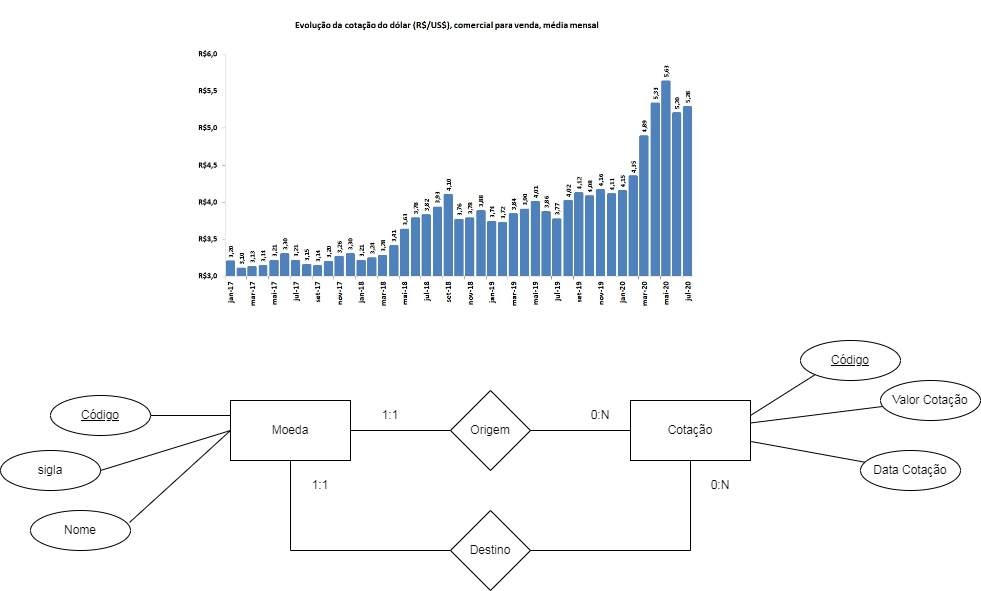

The diagram above was exported from draw.io. Its source (the exported page's mxGraphModel, read from the mxfile embedded in the PNG):
<mxGraphModel dx="1929" dy="1726" grid="1" gridSize="10" guides="1" tooltips="1" connect="1" arrows="1" fold="1" page="1" pageScale="1" pageWidth="827" pageHeight="1169" math="0" shadow="0">
  <root>
    <mxCell id="0" />
    <mxCell id="1" parent="0" />
    <mxCell id="O-CdqxXEinYwW8cFne1J-1" value="" style="shape=image;verticalLabelPosition=bottom;labelBackgroundColor=default;verticalAlign=top;aspect=fixed;imageAspect=0;image=http://www.farmnews.com.br/wp-content/uploads/2020/08/dolar-jul-20.jpg;" vertex="1" parent="1">
      <mxGeometry x="50" y="-610" width="520" height="324" as="geometry" />
    </mxCell>
    <mxCell id="O-CdqxXEinYwW8cFne1J-6" style="edgeStyle=orthogonalEdgeStyle;rounded=0;orthogonalLoop=1;jettySize=auto;html=1;endArrow=none;endFill=0;" edge="1" parent="1" source="O-CdqxXEinYwW8cFne1J-2" target="O-CdqxXEinYwW8cFne1J-4">
      <mxGeometry relative="1" as="geometry" />
    </mxCell>
    <mxCell id="O-CdqxXEinYwW8cFne1J-8" style="edgeStyle=orthogonalEdgeStyle;rounded=0;orthogonalLoop=1;jettySize=auto;html=1;entryX=0;entryY=0.5;entryDx=0;entryDy=0;endArrow=none;endFill=0;" edge="1" parent="1" source="O-CdqxXEinYwW8cFne1J-2" target="O-CdqxXEinYwW8cFne1J-7">
      <mxGeometry relative="1" as="geometry">
        <Array as="points">
          <mxPoint x="150" y="-60" />
        </Array>
      </mxGeometry>
    </mxCell>
    <mxCell id="O-CdqxXEinYwW8cFne1J-2" value="Moeda" style="rounded=0;whiteSpace=wrap;html=1;" vertex="1" parent="1">
      <mxGeometry x="90" y="-210" width="120" height="60" as="geometry" />
    </mxCell>
    <mxCell id="O-CdqxXEinYwW8cFne1J-3" value="Cotação" style="rounded=0;whiteSpace=wrap;html=1;" vertex="1" parent="1">
      <mxGeometry x="490" y="-210" width="120" height="60" as="geometry" />
    </mxCell>
    <mxCell id="O-CdqxXEinYwW8cFne1J-5" style="edgeStyle=orthogonalEdgeStyle;rounded=0;orthogonalLoop=1;jettySize=auto;html=1;endArrow=none;endFill=0;" edge="1" parent="1" source="O-CdqxXEinYwW8cFne1J-4" target="O-CdqxXEinYwW8cFne1J-3">
      <mxGeometry relative="1" as="geometry" />
    </mxCell>
    <mxCell id="O-CdqxXEinYwW8cFne1J-4" value="Origem" style="rhombus;whiteSpace=wrap;html=1;" vertex="1" parent="1">
      <mxGeometry x="310" y="-220" width="80" height="80" as="geometry" />
    </mxCell>
    <mxCell id="O-CdqxXEinYwW8cFne1J-9" style="edgeStyle=orthogonalEdgeStyle;rounded=0;orthogonalLoop=1;jettySize=auto;html=1;entryX=0.5;entryY=1;entryDx=0;entryDy=0;endArrow=none;endFill=0;" edge="1" parent="1" source="O-CdqxXEinYwW8cFne1J-7" target="O-CdqxXEinYwW8cFne1J-3">
      <mxGeometry relative="1" as="geometry" />
    </mxCell>
    <mxCell id="O-CdqxXEinYwW8cFne1J-7" value="Destino" style="rhombus;whiteSpace=wrap;html=1;" vertex="1" parent="1">
      <mxGeometry x="310" y="-100" width="80" height="80" as="geometry" />
    </mxCell>
    <mxCell id="9_ShAHjT3tJYJ3RF1t4W-1" value="0:N" style="text;html=1;strokeColor=none;fillColor=none;align=center;verticalAlign=middle;whiteSpace=wrap;rounded=0;" vertex="1" parent="1">
      <mxGeometry x="550" y="-140" width="60" height="30" as="geometry" />
    </mxCell>
    <mxCell id="9_ShAHjT3tJYJ3RF1t4W-2" value="0:N" style="text;html=1;strokeColor=none;fillColor=none;align=center;verticalAlign=middle;whiteSpace=wrap;rounded=0;" vertex="1" parent="1">
      <mxGeometry x="430" y="-210" width="60" height="30" as="geometry" />
    </mxCell>
    <mxCell id="9_ShAHjT3tJYJ3RF1t4W-3" value="1:1" style="text;html=1;strokeColor=none;fillColor=none;align=center;verticalAlign=middle;whiteSpace=wrap;rounded=0;" vertex="1" parent="1">
      <mxGeometry x="220" y="-210" width="60" height="30" as="geometry" />
    </mxCell>
    <mxCell id="9_ShAHjT3tJYJ3RF1t4W-4" value="1:1" style="text;html=1;strokeColor=none;fillColor=none;align=center;verticalAlign=middle;whiteSpace=wrap;rounded=0;" vertex="1" parent="1">
      <mxGeometry x="150" y="-140" width="60" height="30" as="geometry" />
    </mxCell>
    <mxCell id="9_ShAHjT3tJYJ3RF1t4W-7" style="edgeStyle=orthogonalEdgeStyle;rounded=0;orthogonalLoop=1;jettySize=auto;html=1;entryX=0;entryY=0.25;entryDx=0;entryDy=0;endArrow=none;endFill=0;" edge="1" parent="1" source="9_ShAHjT3tJYJ3RF1t4W-5" target="O-CdqxXEinYwW8cFne1J-2">
      <mxGeometry relative="1" as="geometry" />
    </mxCell>
    <mxCell id="9_ShAHjT3tJYJ3RF1t4W-5" value="Código" style="ellipse;whiteSpace=wrap;html=1;align=center;fontStyle=4;" vertex="1" parent="1">
      <mxGeometry x="-90" y="-215" width="100" height="40" as="geometry" />
    </mxCell>
    <mxCell id="9_ShAHjT3tJYJ3RF1t4W-6" value="Código" style="ellipse;whiteSpace=wrap;html=1;align=center;fontStyle=4;" vertex="1" parent="1">
      <mxGeometry x="660" y="-270" width="100" height="40" as="geometry" />
    </mxCell>
    <mxCell id="9_ShAHjT3tJYJ3RF1t4W-8" value="sigla" style="ellipse;whiteSpace=wrap;html=1;align=center;" vertex="1" parent="1">
      <mxGeometry x="-140" y="-160" width="100" height="40" as="geometry" />
    </mxCell>
    <mxCell id="9_ShAHjT3tJYJ3RF1t4W-9" value="Nome" style="ellipse;whiteSpace=wrap;html=1;align=center;" vertex="1" parent="1">
      <mxGeometry x="-110" y="-100" width="100" height="40" as="geometry" />
    </mxCell>
    <mxCell id="9_ShAHjT3tJYJ3RF1t4W-10" value="" style="endArrow=none;html=1;rounded=0;exitX=1;exitY=0.5;exitDx=0;exitDy=0;entryX=0;entryY=0.5;entryDx=0;entryDy=0;" edge="1" parent="1" source="9_ShAHjT3tJYJ3RF1t4W-8" target="O-CdqxXEinYwW8cFne1J-2">
      <mxGeometry width="50" height="50" relative="1" as="geometry">
        <mxPoint x="390" y="-250" as="sourcePoint" />
        <mxPoint x="440" y="-300" as="targetPoint" />
      </mxGeometry>
    </mxCell>
    <mxCell id="9_ShAHjT3tJYJ3RF1t4W-11" value="" style="endArrow=none;html=1;rounded=0;exitX=0.99;exitY=0.3;exitDx=0;exitDy=0;entryX=0;entryY=0.5;entryDx=0;entryDy=0;exitPerimeter=0;" edge="1" parent="1" source="9_ShAHjT3tJYJ3RF1t4W-9" target="O-CdqxXEinYwW8cFne1J-2">
      <mxGeometry width="50" height="50" relative="1" as="geometry">
        <mxPoint x="-30" y="-130" as="sourcePoint" />
        <mxPoint x="100" y="-170" as="targetPoint" />
      </mxGeometry>
    </mxCell>
    <mxCell id="9_ShAHjT3tJYJ3RF1t4W-12" value="" style="endArrow=none;html=1;rounded=0;entryX=0;entryY=1;entryDx=0;entryDy=0;exitX=1;exitY=0.25;exitDx=0;exitDy=0;" edge="1" parent="1" source="O-CdqxXEinYwW8cFne1J-3" target="9_ShAHjT3tJYJ3RF1t4W-6">
      <mxGeometry width="50" height="50" relative="1" as="geometry">
        <mxPoint x="390" y="-250" as="sourcePoint" />
        <mxPoint x="440" y="-300" as="targetPoint" />
      </mxGeometry>
    </mxCell>
    <mxCell id="9_ShAHjT3tJYJ3RF1t4W-13" value="Valor Cotação" style="ellipse;whiteSpace=wrap;html=1;align=center;" vertex="1" parent="1">
      <mxGeometry x="740" y="-230" width="100" height="40" as="geometry" />
    </mxCell>
    <mxCell id="9_ShAHjT3tJYJ3RF1t4W-14" value="Data Cotação" style="ellipse;whiteSpace=wrap;html=1;align=center;" vertex="1" parent="1">
      <mxGeometry x="720" y="-160" width="100" height="40" as="geometry" />
    </mxCell>
    <mxCell id="9_ShAHjT3tJYJ3RF1t4W-15" value="" style="endArrow=none;html=1;rounded=0;" edge="1" parent="1" source="O-CdqxXEinYwW8cFne1J-3" target="9_ShAHjT3tJYJ3RF1t4W-13">
      <mxGeometry width="50" height="50" relative="1" as="geometry">
        <mxPoint x="390" y="-250" as="sourcePoint" />
        <mxPoint x="440" y="-300" as="targetPoint" />
      </mxGeometry>
    </mxCell>
    <mxCell id="9_ShAHjT3tJYJ3RF1t4W-16" value="" style="endArrow=none;html=1;rounded=0;" edge="1" parent="1" source="O-CdqxXEinYwW8cFne1J-3" target="9_ShAHjT3tJYJ3RF1t4W-14">
      <mxGeometry width="50" height="50" relative="1" as="geometry">
        <mxPoint x="620" y="-177.5" as="sourcePoint" />
        <mxPoint x="752.2760010982483" y="-194.03450013728116" as="targetPoint" />
      </mxGeometry>
    </mxCell>
  </root>
</mxGraphModel>